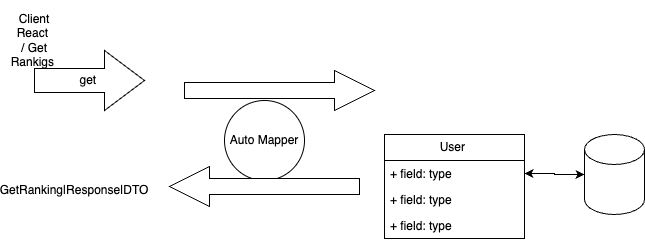

The diagram above was exported from draw.io. Its source (the exported page's mxGraphModel, read from the mxfile embedded in the PNG):
<mxGraphModel dx="933" dy="592" grid="1" gridSize="10" guides="1" tooltips="1" connect="1" arrows="1" fold="1" page="1" pageScale="1" pageWidth="827" pageHeight="1169" math="0" shadow="0">
  <root>
    <mxCell id="0" />
    <mxCell id="1" parent="0" />
    <mxCell id="fNFMN4VUOAgHVkWE8ANQ-1" value="User&amp;nbsp;" style="swimlane;fontStyle=0;childLayout=stackLayout;horizontal=1;startSize=26;fillColor=none;horizontalStack=0;resizeParent=1;resizeParentMax=0;resizeLast=0;collapsible=1;marginBottom=0;whiteSpace=wrap;html=1;" vertex="1" parent="1">
      <mxGeometry x="400" y="264" width="140" height="104" as="geometry" />
    </mxCell>
    <mxCell id="fNFMN4VUOAgHVkWE8ANQ-2" value="+ field: type" style="text;strokeColor=none;fillColor=none;align=left;verticalAlign=top;spacingLeft=4;spacingRight=4;overflow=hidden;rotatable=0;points=[[0,0.5],[1,0.5]];portConstraint=eastwest;whiteSpace=wrap;html=1;" vertex="1" parent="fNFMN4VUOAgHVkWE8ANQ-1">
      <mxGeometry y="26" width="140" height="26" as="geometry" />
    </mxCell>
    <mxCell id="fNFMN4VUOAgHVkWE8ANQ-3" value="+ field: type" style="text;strokeColor=none;fillColor=none;align=left;verticalAlign=top;spacingLeft=4;spacingRight=4;overflow=hidden;rotatable=0;points=[[0,0.5],[1,0.5]];portConstraint=eastwest;whiteSpace=wrap;html=1;" vertex="1" parent="fNFMN4VUOAgHVkWE8ANQ-1">
      <mxGeometry y="52" width="140" height="26" as="geometry" />
    </mxCell>
    <mxCell id="fNFMN4VUOAgHVkWE8ANQ-4" value="+ field: type" style="text;strokeColor=none;fillColor=none;align=left;verticalAlign=top;spacingLeft=4;spacingRight=4;overflow=hidden;rotatable=0;points=[[0,0.5],[1,0.5]];portConstraint=eastwest;whiteSpace=wrap;html=1;" vertex="1" parent="fNFMN4VUOAgHVkWE8ANQ-1">
      <mxGeometry y="78" width="140" height="26" as="geometry" />
    </mxCell>
    <mxCell id="fNFMN4VUOAgHVkWE8ANQ-7" style="edgeStyle=orthogonalEdgeStyle;rounded=0;orthogonalLoop=1;jettySize=auto;html=1;entryX=1;entryY=0.5;entryDx=0;entryDy=0;" edge="1" parent="1" source="fNFMN4VUOAgHVkWE8ANQ-5" target="fNFMN4VUOAgHVkWE8ANQ-2">
      <mxGeometry relative="1" as="geometry" />
    </mxCell>
    <mxCell id="fNFMN4VUOAgHVkWE8ANQ-5" value="" style="shape=cylinder3;whiteSpace=wrap;html=1;boundedLbl=1;backgroundOutline=1;size=15;" vertex="1" parent="1">
      <mxGeometry x="600" y="264" width="60" height="80" as="geometry" />
    </mxCell>
    <mxCell id="fNFMN4VUOAgHVkWE8ANQ-6" style="edgeStyle=orthogonalEdgeStyle;rounded=0;orthogonalLoop=1;jettySize=auto;html=1;entryX=0;entryY=0.5;entryDx=0;entryDy=0;entryPerimeter=0;" edge="1" parent="1" source="fNFMN4VUOAgHVkWE8ANQ-2" target="fNFMN4VUOAgHVkWE8ANQ-5">
      <mxGeometry relative="1" as="geometry" />
    </mxCell>
    <mxCell id="fNFMN4VUOAgHVkWE8ANQ-8" value="Client React&amp;nbsp;&lt;br&gt;/ Get Rankigs&amp;nbsp;" style="text;html=1;strokeColor=none;fillColor=none;align=center;verticalAlign=middle;whiteSpace=wrap;rounded=0;" vertex="1" parent="1">
      <mxGeometry x="20" y="130" width="60" height="80" as="geometry" />
    </mxCell>
    <mxCell id="fNFMN4VUOAgHVkWE8ANQ-9" value="get&amp;nbsp;" style="html=1;shadow=0;dashed=0;align=center;verticalAlign=middle;shape=mxgraph.arrows2.arrow;dy=0.6;dx=40;notch=0;" vertex="1" parent="1">
      <mxGeometry x="50" y="180" width="110" height="60" as="geometry" />
    </mxCell>
    <mxCell id="fNFMN4VUOAgHVkWE8ANQ-11" value="Auto Mapper" style="ellipse;whiteSpace=wrap;html=1;aspect=fixed;" vertex="1" parent="1">
      <mxGeometry x="240" y="230" width="80" height="80" as="geometry" />
    </mxCell>
    <mxCell id="fNFMN4VUOAgHVkWE8ANQ-12" value="" style="html=1;shadow=0;dashed=0;align=center;verticalAlign=middle;shape=mxgraph.arrows2.arrow;dy=0.6;dx=40;notch=0;" vertex="1" parent="1">
      <mxGeometry x="200" y="200" width="190" height="40" as="geometry" />
    </mxCell>
    <mxCell id="fNFMN4VUOAgHVkWE8ANQ-13" value="" style="html=1;shadow=0;dashed=0;align=center;verticalAlign=middle;shape=mxgraph.arrows2.arrow;dy=0.6;dx=40;notch=0;rotation=-180;" vertex="1" parent="1">
      <mxGeometry x="185" y="296" width="190" height="40" as="geometry" />
    </mxCell>
    <mxCell id="fNFMN4VUOAgHVkWE8ANQ-14" value="GetRanking|Response|DTO" style="text;html=1;strokeColor=none;fillColor=none;align=center;verticalAlign=middle;whiteSpace=wrap;rounded=0;" vertex="1" parent="1">
      <mxGeometry x="60" y="280" width="60" height="80" as="geometry" />
    </mxCell>
  </root>
</mxGraphModel>